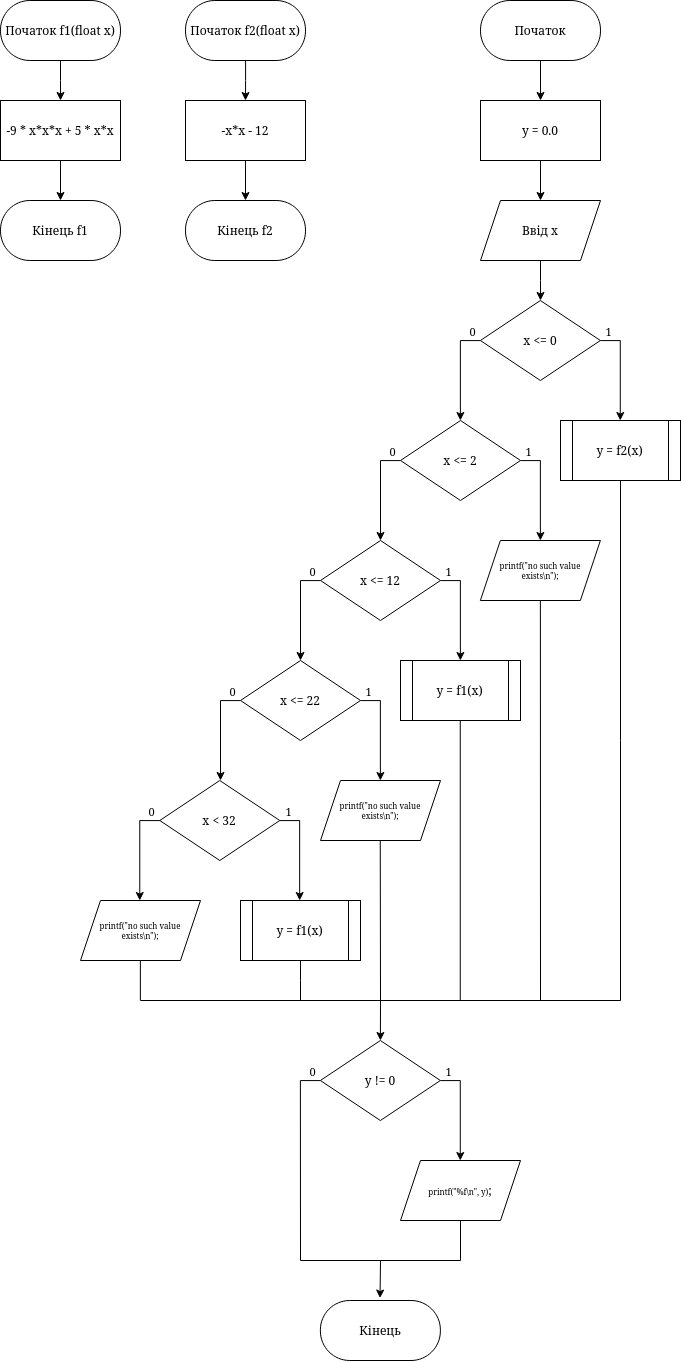

The diagram above was exported from draw.io. Its source (the exported page's mxGraphModel, read from the mxfile embedded in the PNG):
<mxGraphModel dx="2122" dy="1271" grid="1" gridSize="10" guides="1" tooltips="1" connect="1" arrows="1" fold="1" page="1" pageScale="1" pageWidth="850" pageHeight="1100" math="0" shadow="0">
  <root>
    <mxCell id="0" />
    <mxCell id="1" parent="0" />
    <mxCell id="BoimEWRhP2H_KOOpcaRi-5" style="edgeStyle=orthogonalEdgeStyle;rounded=0;orthogonalLoop=1;jettySize=auto;html=1;entryX=0.5;entryY=0;entryDx=0;entryDy=0;" parent="1" source="BoimEWRhP2H_KOOpcaRi-1" target="on2UgNes5SmuWqUOYqiY-1" edge="1">
      <mxGeometry relative="1" as="geometry" />
    </mxCell>
    <mxCell id="BoimEWRhP2H_KOOpcaRi-1" value="Початок" style="rounded=1;whiteSpace=wrap;html=1;arcSize=49;" parent="1" vertex="1">
      <mxGeometry x="540" y="20" width="120" height="60" as="geometry" />
    </mxCell>
    <mxCell id="BoimEWRhP2H_KOOpcaRi-7" style="edgeStyle=orthogonalEdgeStyle;rounded=0;orthogonalLoop=1;jettySize=auto;html=1;entryX=0.5;entryY=0;entryDx=0;entryDy=0;" parent="1" source="BoimEWRhP2H_KOOpcaRi-3" edge="1">
      <mxGeometry relative="1" as="geometry">
        <mxPoint x="600" y="320" as="targetPoint" />
      </mxGeometry>
    </mxCell>
    <mxCell id="BoimEWRhP2H_KOOpcaRi-3" value="Ввід х" style="shape=parallelogram;perimeter=parallelogramPerimeter;whiteSpace=wrap;html=1;fixedSize=1;" parent="1" vertex="1">
      <mxGeometry x="540" y="220" width="120" height="60" as="geometry" />
    </mxCell>
    <mxCell id="BoimEWRhP2H_KOOpcaRi-18" value="y = f2(x)" style="shape=process;whiteSpace=wrap;html=1;backgroundOutline=1;" parent="1" vertex="1">
      <mxGeometry x="620" y="440" width="120" height="60" as="geometry" />
    </mxCell>
    <mxCell id="BoimEWRhP2H_KOOpcaRi-29" value="printf(&quot;no such value exists\n&quot;);" style="shape=parallelogram;perimeter=parallelogramPerimeter;whiteSpace=wrap;html=1;fixedSize=1;fontSize=8;" parent="1" vertex="1">
      <mxGeometry x="539.89" y="560" width="120" height="60" as="geometry" />
    </mxCell>
    <mxCell id="BoimEWRhP2H_KOOpcaRi-57" value="Кінець" style="rounded=1;whiteSpace=wrap;html=1;arcSize=49;" parent="1" vertex="1">
      <mxGeometry x="379.89" y="1320" width="120" height="60" as="geometry" />
    </mxCell>
    <mxCell id="BoimEWRhP2H_KOOpcaRi-77" style="edgeStyle=orthogonalEdgeStyle;rounded=0;orthogonalLoop=1;jettySize=auto;html=1;" parent="1" source="BoimEWRhP2H_KOOpcaRi-76" edge="1">
      <mxGeometry relative="1" as="geometry">
        <mxPoint x="120" y="120" as="targetPoint" />
      </mxGeometry>
    </mxCell>
    <mxCell id="BoimEWRhP2H_KOOpcaRi-76" value="Початок f1(float x)" style="rounded=1;whiteSpace=wrap;html=1;arcSize=49;" parent="1" vertex="1">
      <mxGeometry x="60" y="20" width="120" height="60" as="geometry" />
    </mxCell>
    <mxCell id="BoimEWRhP2H_KOOpcaRi-80" style="edgeStyle=orthogonalEdgeStyle;rounded=0;orthogonalLoop=1;jettySize=auto;html=1;entryX=0.5;entryY=0;entryDx=0;entryDy=0;" parent="1" source="BoimEWRhP2H_KOOpcaRi-78" target="BoimEWRhP2H_KOOpcaRi-79" edge="1">
      <mxGeometry relative="1" as="geometry" />
    </mxCell>
    <mxCell id="BoimEWRhP2H_KOOpcaRi-78" value="-9 * x*x*x + 5 * x*x" style="rounded=0;whiteSpace=wrap;html=1;" parent="1" vertex="1">
      <mxGeometry x="60" y="120" width="120" height="60" as="geometry" />
    </mxCell>
    <mxCell id="BoimEWRhP2H_KOOpcaRi-79" value="Кінець f1" style="rounded=1;whiteSpace=wrap;html=1;arcSize=49;" parent="1" vertex="1">
      <mxGeometry x="60" y="220" width="120" height="60" as="geometry" />
    </mxCell>
    <mxCell id="BoimEWRhP2H_KOOpcaRi-81" style="edgeStyle=orthogonalEdgeStyle;rounded=0;orthogonalLoop=1;jettySize=auto;html=1;" parent="1" source="BoimEWRhP2H_KOOpcaRi-82" edge="1">
      <mxGeometry relative="1" as="geometry">
        <mxPoint x="305" y="120" as="targetPoint" />
      </mxGeometry>
    </mxCell>
    <mxCell id="BoimEWRhP2H_KOOpcaRi-82" value="Початок f2(float x)" style="rounded=1;whiteSpace=wrap;html=1;arcSize=49;" parent="1" vertex="1">
      <mxGeometry x="245" y="20" width="120" height="60" as="geometry" />
    </mxCell>
    <mxCell id="BoimEWRhP2H_KOOpcaRi-83" style="edgeStyle=orthogonalEdgeStyle;rounded=0;orthogonalLoop=1;jettySize=auto;html=1;entryX=0.5;entryY=0;entryDx=0;entryDy=0;" parent="1" source="BoimEWRhP2H_KOOpcaRi-84" target="BoimEWRhP2H_KOOpcaRi-85" edge="1">
      <mxGeometry relative="1" as="geometry" />
    </mxCell>
    <mxCell id="BoimEWRhP2H_KOOpcaRi-84" value="-x*x - 12" style="rounded=0;whiteSpace=wrap;html=1;" parent="1" vertex="1">
      <mxGeometry x="245" y="120" width="120" height="60" as="geometry" />
    </mxCell>
    <mxCell id="BoimEWRhP2H_KOOpcaRi-85" value="Кінець f2" style="rounded=1;whiteSpace=wrap;html=1;arcSize=49;" parent="1" vertex="1">
      <mxGeometry x="245" y="220" width="120" height="60" as="geometry" />
    </mxCell>
    <mxCell id="wGExduRjAmVG5BvR8P2I-9" style="edgeStyle=orthogonalEdgeStyle;rounded=0;orthogonalLoop=1;jettySize=auto;html=1;endArrow=none;endFill=0;" parent="1" source="wGExduRjAmVG5BvR8P2I-13" edge="1">
      <mxGeometry relative="1" as="geometry">
        <mxPoint x="679.89" y="360" as="targetPoint" />
      </mxGeometry>
    </mxCell>
    <mxCell id="wGExduRjAmVG5BvR8P2I-10" value="1" style="edgeLabel;html=1;align=center;verticalAlign=middle;resizable=0;points=[];" parent="wGExduRjAmVG5BvR8P2I-9" vertex="1" connectable="0">
      <mxGeometry x="-0.2254" y="-1" relative="1" as="geometry">
        <mxPoint y="-11" as="offset" />
      </mxGeometry>
    </mxCell>
    <mxCell id="wGExduRjAmVG5BvR8P2I-11" style="edgeStyle=orthogonalEdgeStyle;rounded=0;orthogonalLoop=1;jettySize=auto;html=1;endArrow=none;endFill=0;" parent="1" source="wGExduRjAmVG5BvR8P2I-13" edge="1">
      <mxGeometry relative="1" as="geometry">
        <mxPoint x="519.89" y="360" as="targetPoint" />
      </mxGeometry>
    </mxCell>
    <mxCell id="wGExduRjAmVG5BvR8P2I-12" value="0" style="edgeLabel;html=1;align=center;verticalAlign=middle;resizable=0;points=[];" parent="wGExduRjAmVG5BvR8P2I-11" vertex="1" connectable="0">
      <mxGeometry x="-0.1772" relative="1" as="geometry">
        <mxPoint y="-10" as="offset" />
      </mxGeometry>
    </mxCell>
    <mxCell id="wGExduRjAmVG5BvR8P2I-13" value="x &amp;lt;= 0" style="rhombus;whiteSpace=wrap;html=1;" parent="1" vertex="1">
      <mxGeometry x="539.89" y="320" width="120" height="80" as="geometry" />
    </mxCell>
    <mxCell id="wGExduRjAmVG5BvR8P2I-14" value="" style="endArrow=classic;html=1;rounded=0;" parent="1" edge="1">
      <mxGeometry width="50" height="50" relative="1" as="geometry">
        <mxPoint x="519.89" y="360" as="sourcePoint" />
        <mxPoint x="519.89" y="440" as="targetPoint" />
      </mxGeometry>
    </mxCell>
    <mxCell id="wGExduRjAmVG5BvR8P2I-15" value="" style="endArrow=classic;html=1;rounded=0;" parent="1" edge="1">
      <mxGeometry width="50" height="50" relative="1" as="geometry">
        <mxPoint x="679.7799999999999" y="360" as="sourcePoint" />
        <mxPoint x="679.7799999999999" y="440" as="targetPoint" />
      </mxGeometry>
    </mxCell>
    <mxCell id="wGExduRjAmVG5BvR8P2I-24" style="edgeStyle=orthogonalEdgeStyle;rounded=0;orthogonalLoop=1;jettySize=auto;html=1;endArrow=none;endFill=0;" parent="1" source="wGExduRjAmVG5BvR8P2I-28" edge="1">
      <mxGeometry relative="1" as="geometry">
        <mxPoint x="600" y="480" as="targetPoint" />
      </mxGeometry>
    </mxCell>
    <mxCell id="wGExduRjAmVG5BvR8P2I-25" value="1" style="edgeLabel;html=1;align=center;verticalAlign=middle;resizable=0;points=[];" parent="wGExduRjAmVG5BvR8P2I-24" vertex="1" connectable="0">
      <mxGeometry x="-0.2254" y="-1" relative="1" as="geometry">
        <mxPoint y="-11" as="offset" />
      </mxGeometry>
    </mxCell>
    <mxCell id="wGExduRjAmVG5BvR8P2I-26" style="edgeStyle=orthogonalEdgeStyle;rounded=0;orthogonalLoop=1;jettySize=auto;html=1;endArrow=none;endFill=0;" parent="1" source="wGExduRjAmVG5BvR8P2I-28" edge="1">
      <mxGeometry relative="1" as="geometry">
        <mxPoint x="440" y="480" as="targetPoint" />
      </mxGeometry>
    </mxCell>
    <mxCell id="wGExduRjAmVG5BvR8P2I-27" value="0" style="edgeLabel;html=1;align=center;verticalAlign=middle;resizable=0;points=[];" parent="wGExduRjAmVG5BvR8P2I-26" vertex="1" connectable="0">
      <mxGeometry x="-0.1772" relative="1" as="geometry">
        <mxPoint y="-10" as="offset" />
      </mxGeometry>
    </mxCell>
    <mxCell id="wGExduRjAmVG5BvR8P2I-28" value="x &amp;lt;= 2" style="rhombus;whiteSpace=wrap;html=1;" parent="1" vertex="1">
      <mxGeometry x="460" y="440" width="120" height="80" as="geometry" />
    </mxCell>
    <mxCell id="wGExduRjAmVG5BvR8P2I-29" value="" style="endArrow=classic;html=1;rounded=0;" parent="1" edge="1">
      <mxGeometry width="50" height="50" relative="1" as="geometry">
        <mxPoint x="440" y="480" as="sourcePoint" />
        <mxPoint x="440" y="560" as="targetPoint" />
      </mxGeometry>
    </mxCell>
    <mxCell id="wGExduRjAmVG5BvR8P2I-30" value="" style="endArrow=classic;html=1;rounded=0;" parent="1" edge="1">
      <mxGeometry width="50" height="50" relative="1" as="geometry">
        <mxPoint x="599.89" y="480" as="sourcePoint" />
        <mxPoint x="599.89" y="560" as="targetPoint" />
      </mxGeometry>
    </mxCell>
    <mxCell id="wGExduRjAmVG5BvR8P2I-31" style="edgeStyle=orthogonalEdgeStyle;rounded=0;orthogonalLoop=1;jettySize=auto;html=1;endArrow=none;endFill=0;" parent="1" source="wGExduRjAmVG5BvR8P2I-35" edge="1">
      <mxGeometry relative="1" as="geometry">
        <mxPoint x="520" y="600" as="targetPoint" />
      </mxGeometry>
    </mxCell>
    <mxCell id="wGExduRjAmVG5BvR8P2I-32" value="1" style="edgeLabel;html=1;align=center;verticalAlign=middle;resizable=0;points=[];" parent="wGExduRjAmVG5BvR8P2I-31" vertex="1" connectable="0">
      <mxGeometry x="-0.2254" y="-1" relative="1" as="geometry">
        <mxPoint y="-11" as="offset" />
      </mxGeometry>
    </mxCell>
    <mxCell id="wGExduRjAmVG5BvR8P2I-33" style="edgeStyle=orthogonalEdgeStyle;rounded=0;orthogonalLoop=1;jettySize=auto;html=1;endArrow=none;endFill=0;" parent="1" source="wGExduRjAmVG5BvR8P2I-35" edge="1">
      <mxGeometry relative="1" as="geometry">
        <mxPoint x="360" y="600" as="targetPoint" />
      </mxGeometry>
    </mxCell>
    <mxCell id="wGExduRjAmVG5BvR8P2I-34" value="0" style="edgeLabel;html=1;align=center;verticalAlign=middle;resizable=0;points=[];" parent="wGExduRjAmVG5BvR8P2I-33" vertex="1" connectable="0">
      <mxGeometry x="-0.1772" relative="1" as="geometry">
        <mxPoint y="-10" as="offset" />
      </mxGeometry>
    </mxCell>
    <mxCell id="wGExduRjAmVG5BvR8P2I-35" value="x &amp;lt;= 12" style="rhombus;whiteSpace=wrap;html=1;" parent="1" vertex="1">
      <mxGeometry x="380" y="560" width="120" height="80" as="geometry" />
    </mxCell>
    <mxCell id="wGExduRjAmVG5BvR8P2I-36" value="" style="endArrow=classic;html=1;rounded=0;" parent="1" edge="1">
      <mxGeometry width="50" height="50" relative="1" as="geometry">
        <mxPoint x="360" y="600" as="sourcePoint" />
        <mxPoint x="360" y="680" as="targetPoint" />
      </mxGeometry>
    </mxCell>
    <mxCell id="wGExduRjAmVG5BvR8P2I-37" value="" style="endArrow=classic;html=1;rounded=0;" parent="1" edge="1">
      <mxGeometry width="50" height="50" relative="1" as="geometry">
        <mxPoint x="519.89" y="600" as="sourcePoint" />
        <mxPoint x="519.89" y="680" as="targetPoint" />
      </mxGeometry>
    </mxCell>
    <mxCell id="wGExduRjAmVG5BvR8P2I-38" value="y = f1(x)" style="shape=process;whiteSpace=wrap;html=1;backgroundOutline=1;" parent="1" vertex="1">
      <mxGeometry x="460" y="680" width="120" height="60" as="geometry" />
    </mxCell>
    <mxCell id="wGExduRjAmVG5BvR8P2I-40" style="edgeStyle=orthogonalEdgeStyle;rounded=0;orthogonalLoop=1;jettySize=auto;html=1;endArrow=none;endFill=0;" parent="1" source="wGExduRjAmVG5BvR8P2I-44" edge="1">
      <mxGeometry relative="1" as="geometry">
        <mxPoint x="440" y="720" as="targetPoint" />
      </mxGeometry>
    </mxCell>
    <mxCell id="wGExduRjAmVG5BvR8P2I-41" value="1" style="edgeLabel;html=1;align=center;verticalAlign=middle;resizable=0;points=[];" parent="wGExduRjAmVG5BvR8P2I-40" vertex="1" connectable="0">
      <mxGeometry x="-0.2254" y="-1" relative="1" as="geometry">
        <mxPoint y="-11" as="offset" />
      </mxGeometry>
    </mxCell>
    <mxCell id="wGExduRjAmVG5BvR8P2I-42" style="edgeStyle=orthogonalEdgeStyle;rounded=0;orthogonalLoop=1;jettySize=auto;html=1;endArrow=none;endFill=0;" parent="1" source="wGExduRjAmVG5BvR8P2I-44" edge="1">
      <mxGeometry relative="1" as="geometry">
        <mxPoint x="280" y="720" as="targetPoint" />
      </mxGeometry>
    </mxCell>
    <mxCell id="wGExduRjAmVG5BvR8P2I-43" value="0" style="edgeLabel;html=1;align=center;verticalAlign=middle;resizable=0;points=[];" parent="wGExduRjAmVG5BvR8P2I-42" vertex="1" connectable="0">
      <mxGeometry x="-0.1772" relative="1" as="geometry">
        <mxPoint y="-10" as="offset" />
      </mxGeometry>
    </mxCell>
    <mxCell id="wGExduRjAmVG5BvR8P2I-44" value="x &amp;lt;= 22" style="rhombus;whiteSpace=wrap;html=1;" parent="1" vertex="1">
      <mxGeometry x="300" y="680" width="120" height="80" as="geometry" />
    </mxCell>
    <mxCell id="wGExduRjAmVG5BvR8P2I-45" value="" style="endArrow=classic;html=1;rounded=0;" parent="1" edge="1">
      <mxGeometry width="50" height="50" relative="1" as="geometry">
        <mxPoint x="280" y="720" as="sourcePoint" />
        <mxPoint x="280" y="800" as="targetPoint" />
      </mxGeometry>
    </mxCell>
    <mxCell id="wGExduRjAmVG5BvR8P2I-46" value="" style="endArrow=classic;html=1;rounded=0;" parent="1" edge="1">
      <mxGeometry width="50" height="50" relative="1" as="geometry">
        <mxPoint x="439.89" y="720" as="sourcePoint" />
        <mxPoint x="439.89" y="800" as="targetPoint" />
      </mxGeometry>
    </mxCell>
    <mxCell id="wGExduRjAmVG5BvR8P2I-47" value="printf(&quot;no such value exists\n&quot;);" style="shape=parallelogram;perimeter=parallelogramPerimeter;whiteSpace=wrap;html=1;fixedSize=1;fontSize=8;" parent="1" vertex="1">
      <mxGeometry x="380" y="800" width="120" height="60" as="geometry" />
    </mxCell>
    <mxCell id="wGExduRjAmVG5BvR8P2I-52" style="edgeStyle=orthogonalEdgeStyle;rounded=0;orthogonalLoop=1;jettySize=auto;html=1;endArrow=none;endFill=0;" parent="1" source="wGExduRjAmVG5BvR8P2I-56" edge="1">
      <mxGeometry relative="1" as="geometry">
        <mxPoint x="359.28" y="840" as="targetPoint" />
      </mxGeometry>
    </mxCell>
    <mxCell id="wGExduRjAmVG5BvR8P2I-53" value="1" style="edgeLabel;html=1;align=center;verticalAlign=middle;resizable=0;points=[];" parent="wGExduRjAmVG5BvR8P2I-52" vertex="1" connectable="0">
      <mxGeometry x="-0.2254" y="-1" relative="1" as="geometry">
        <mxPoint y="-11" as="offset" />
      </mxGeometry>
    </mxCell>
    <mxCell id="wGExduRjAmVG5BvR8P2I-54" style="edgeStyle=orthogonalEdgeStyle;rounded=0;orthogonalLoop=1;jettySize=auto;html=1;endArrow=none;endFill=0;" parent="1" source="wGExduRjAmVG5BvR8P2I-56" edge="1">
      <mxGeometry relative="1" as="geometry">
        <mxPoint x="199.28" y="840" as="targetPoint" />
      </mxGeometry>
    </mxCell>
    <mxCell id="wGExduRjAmVG5BvR8P2I-55" value="0" style="edgeLabel;html=1;align=center;verticalAlign=middle;resizable=0;points=[];" parent="wGExduRjAmVG5BvR8P2I-54" vertex="1" connectable="0">
      <mxGeometry x="-0.1772" relative="1" as="geometry">
        <mxPoint y="-10" as="offset" />
      </mxGeometry>
    </mxCell>
    <mxCell id="wGExduRjAmVG5BvR8P2I-56" value="x &amp;lt; 32" style="rhombus;whiteSpace=wrap;html=1;" parent="1" vertex="1">
      <mxGeometry x="219.28" y="800" width="120" height="80" as="geometry" />
    </mxCell>
    <mxCell id="wGExduRjAmVG5BvR8P2I-57" value="" style="endArrow=classic;html=1;rounded=0;" parent="1" edge="1">
      <mxGeometry width="50" height="50" relative="1" as="geometry">
        <mxPoint x="199.28" y="840" as="sourcePoint" />
        <mxPoint x="199.28" y="920" as="targetPoint" />
      </mxGeometry>
    </mxCell>
    <mxCell id="wGExduRjAmVG5BvR8P2I-58" value="" style="endArrow=classic;html=1;rounded=0;" parent="1" edge="1">
      <mxGeometry width="50" height="50" relative="1" as="geometry">
        <mxPoint x="359.16999999999996" y="840" as="sourcePoint" />
        <mxPoint x="359.16999999999996" y="920" as="targetPoint" />
      </mxGeometry>
    </mxCell>
    <mxCell id="wGExduRjAmVG5BvR8P2I-60" style="edgeStyle=orthogonalEdgeStyle;rounded=0;orthogonalLoop=1;jettySize=auto;html=1;endArrow=none;endFill=0;" parent="1" source="wGExduRjAmVG5BvR8P2I-59" edge="1">
      <mxGeometry relative="1" as="geometry">
        <mxPoint x="360" y="1020" as="targetPoint" />
      </mxGeometry>
    </mxCell>
    <mxCell id="wGExduRjAmVG5BvR8P2I-59" value="y = f1(x)" style="shape=process;whiteSpace=wrap;html=1;backgroundOutline=1;" parent="1" vertex="1">
      <mxGeometry x="300" y="920" width="120" height="60" as="geometry" />
    </mxCell>
    <mxCell id="wGExduRjAmVG5BvR8P2I-62" value="&lt;font style=&quot;font-size: 8px;&quot;&gt;printf(&quot;%f\n&quot;, y)&lt;/font&gt;;" style="shape=parallelogram;perimeter=parallelogramPerimeter;whiteSpace=wrap;html=1;fixedSize=1;" parent="1" vertex="1">
      <mxGeometry x="460" y="1180" width="120" height="60" as="geometry" />
    </mxCell>
    <mxCell id="wGExduRjAmVG5BvR8P2I-63" value="printf(&quot;no such value exists\n&quot;);" style="shape=parallelogram;perimeter=parallelogramPerimeter;whiteSpace=wrap;html=1;fixedSize=1;fontSize=8;" parent="1" vertex="1">
      <mxGeometry x="140" y="920" width="120" height="60" as="geometry" />
    </mxCell>
    <mxCell id="on2UgNes5SmuWqUOYqiY-2" style="edgeStyle=orthogonalEdgeStyle;rounded=0;orthogonalLoop=1;jettySize=auto;html=1;entryX=0.5;entryY=0;entryDx=0;entryDy=0;" edge="1" parent="1" source="on2UgNes5SmuWqUOYqiY-1" target="BoimEWRhP2H_KOOpcaRi-3">
      <mxGeometry relative="1" as="geometry" />
    </mxCell>
    <mxCell id="on2UgNes5SmuWqUOYqiY-1" value="y = 0.0" style="rounded=0;whiteSpace=wrap;html=1;" vertex="1" parent="1">
      <mxGeometry x="540" y="120" width="120" height="60" as="geometry" />
    </mxCell>
    <mxCell id="on2UgNes5SmuWqUOYqiY-5" style="edgeStyle=orthogonalEdgeStyle;rounded=0;orthogonalLoop=1;jettySize=auto;html=1;endArrow=none;endFill=0;" edge="1" source="on2UgNes5SmuWqUOYqiY-9" parent="1">
      <mxGeometry relative="1" as="geometry">
        <mxPoint x="519.89" y="1100" as="targetPoint" />
      </mxGeometry>
    </mxCell>
    <mxCell id="on2UgNes5SmuWqUOYqiY-6" value="1" style="edgeLabel;html=1;align=center;verticalAlign=middle;resizable=0;points=[];" vertex="1" connectable="0" parent="on2UgNes5SmuWqUOYqiY-5">
      <mxGeometry x="-0.2254" y="-1" relative="1" as="geometry">
        <mxPoint y="-11" as="offset" />
      </mxGeometry>
    </mxCell>
    <mxCell id="on2UgNes5SmuWqUOYqiY-7" style="edgeStyle=orthogonalEdgeStyle;rounded=0;orthogonalLoop=1;jettySize=auto;html=1;endArrow=none;endFill=0;" edge="1" source="on2UgNes5SmuWqUOYqiY-9" parent="1">
      <mxGeometry relative="1" as="geometry">
        <mxPoint x="359.89" y="1100" as="targetPoint" />
      </mxGeometry>
    </mxCell>
    <mxCell id="on2UgNes5SmuWqUOYqiY-8" value="0" style="edgeLabel;html=1;align=center;verticalAlign=middle;resizable=0;points=[];" vertex="1" connectable="0" parent="on2UgNes5SmuWqUOYqiY-7">
      <mxGeometry x="-0.1772" relative="1" as="geometry">
        <mxPoint y="-10" as="offset" />
      </mxGeometry>
    </mxCell>
    <mxCell id="on2UgNes5SmuWqUOYqiY-9" value="y != 0" style="rhombus;whiteSpace=wrap;html=1;" vertex="1" parent="1">
      <mxGeometry x="379.89" y="1060" width="120" height="80" as="geometry" />
    </mxCell>
    <mxCell id="on2UgNes5SmuWqUOYqiY-10" value="" style="endArrow=none;html=1;rounded=0;endFill=0;" edge="1" parent="1">
      <mxGeometry width="50" height="50" relative="1" as="geometry">
        <mxPoint x="359.89" y="1100" as="sourcePoint" />
        <mxPoint x="360" y="1280" as="targetPoint" />
      </mxGeometry>
    </mxCell>
    <mxCell id="on2UgNes5SmuWqUOYqiY-11" value="" style="endArrow=classic;html=1;rounded=0;" edge="1" parent="1">
      <mxGeometry width="50" height="50" relative="1" as="geometry">
        <mxPoint x="519.7799999999999" y="1100" as="sourcePoint" />
        <mxPoint x="519.7799999999999" y="1180" as="targetPoint" />
      </mxGeometry>
    </mxCell>
    <mxCell id="on2UgNes5SmuWqUOYqiY-14" value="" style="endArrow=none;html=1;rounded=0;exitX=0.5;exitY=1;exitDx=0;exitDy=0;endFill=0;" edge="1" parent="1" source="wGExduRjAmVG5BvR8P2I-62">
      <mxGeometry width="50" height="50" relative="1" as="geometry">
        <mxPoint x="500" y="1210" as="sourcePoint" />
        <mxPoint x="520" y="1280" as="targetPoint" />
      </mxGeometry>
    </mxCell>
    <mxCell id="on2UgNes5SmuWqUOYqiY-15" value="" style="endArrow=none;html=1;rounded=0;" edge="1" parent="1">
      <mxGeometry width="50" height="50" relative="1" as="geometry">
        <mxPoint x="520" y="1280" as="sourcePoint" />
        <mxPoint x="360" y="1280" as="targetPoint" />
      </mxGeometry>
    </mxCell>
    <mxCell id="on2UgNes5SmuWqUOYqiY-17" value="" style="endArrow=classic;html=1;rounded=0;entryX=0.497;entryY=-0.041;entryDx=0;entryDy=0;entryPerimeter=0;" edge="1" parent="1" target="BoimEWRhP2H_KOOpcaRi-57">
      <mxGeometry width="50" height="50" relative="1" as="geometry">
        <mxPoint x="440" y="1280" as="sourcePoint" />
        <mxPoint x="550" y="1240" as="targetPoint" />
      </mxGeometry>
    </mxCell>
    <mxCell id="on2UgNes5SmuWqUOYqiY-18" value="" style="endArrow=none;html=1;rounded=0;exitX=0.5;exitY=1;exitDx=0;exitDy=0;" edge="1" parent="1">
      <mxGeometry width="50" height="50" relative="1" as="geometry">
        <mxPoint x="199.88" y="980" as="sourcePoint" />
        <mxPoint x="199.88" y="1020" as="targetPoint" />
      </mxGeometry>
    </mxCell>
    <mxCell id="on2UgNes5SmuWqUOYqiY-19" value="" style="endArrow=none;html=1;rounded=0;" edge="1" parent="1">
      <mxGeometry width="50" height="50" relative="1" as="geometry">
        <mxPoint x="440" y="1020" as="sourcePoint" />
        <mxPoint x="439.76" y="860" as="targetPoint" />
      </mxGeometry>
    </mxCell>
    <mxCell id="on2UgNes5SmuWqUOYqiY-20" value="" style="endArrow=none;html=1;rounded=0;" edge="1" parent="1">
      <mxGeometry width="50" height="50" relative="1" as="geometry">
        <mxPoint x="519.76" y="1020" as="sourcePoint" />
        <mxPoint x="519.76" y="740" as="targetPoint" />
      </mxGeometry>
    </mxCell>
    <mxCell id="on2UgNes5SmuWqUOYqiY-21" value="" style="endArrow=none;html=1;rounded=0;entryX=0.5;entryY=1;entryDx=0;entryDy=0;" edge="1" parent="1" target="BoimEWRhP2H_KOOpcaRi-29">
      <mxGeometry width="50" height="50" relative="1" as="geometry">
        <mxPoint x="600" y="1020" as="sourcePoint" />
        <mxPoint x="640" y="770" as="targetPoint" />
      </mxGeometry>
    </mxCell>
    <mxCell id="on2UgNes5SmuWqUOYqiY-22" value="" style="endArrow=none;html=1;rounded=0;entryX=0.5;entryY=1;entryDx=0;entryDy=0;" edge="1" parent="1" target="BoimEWRhP2H_KOOpcaRi-18">
      <mxGeometry width="50" height="50" relative="1" as="geometry">
        <mxPoint x="680" y="1020" as="sourcePoint" />
        <mxPoint x="670" y="810" as="targetPoint" />
      </mxGeometry>
    </mxCell>
    <mxCell id="on2UgNes5SmuWqUOYqiY-23" value="" style="endArrow=none;html=1;rounded=0;" edge="1" parent="1">
      <mxGeometry width="50" height="50" relative="1" as="geometry">
        <mxPoint x="200" y="1020" as="sourcePoint" />
        <mxPoint x="680" y="1020" as="targetPoint" />
      </mxGeometry>
    </mxCell>
    <mxCell id="on2UgNes5SmuWqUOYqiY-24" value="" style="endArrow=classic;html=1;rounded=0;endFill=1;entryX=0.5;entryY=0;entryDx=0;entryDy=0;" edge="1" parent="1" target="on2UgNes5SmuWqUOYqiY-9">
      <mxGeometry width="50" height="50" relative="1" as="geometry">
        <mxPoint x="440" y="1020" as="sourcePoint" />
        <mxPoint x="410.11" y="1030" as="targetPoint" />
      </mxGeometry>
    </mxCell>
  </root>
</mxGraphModel>